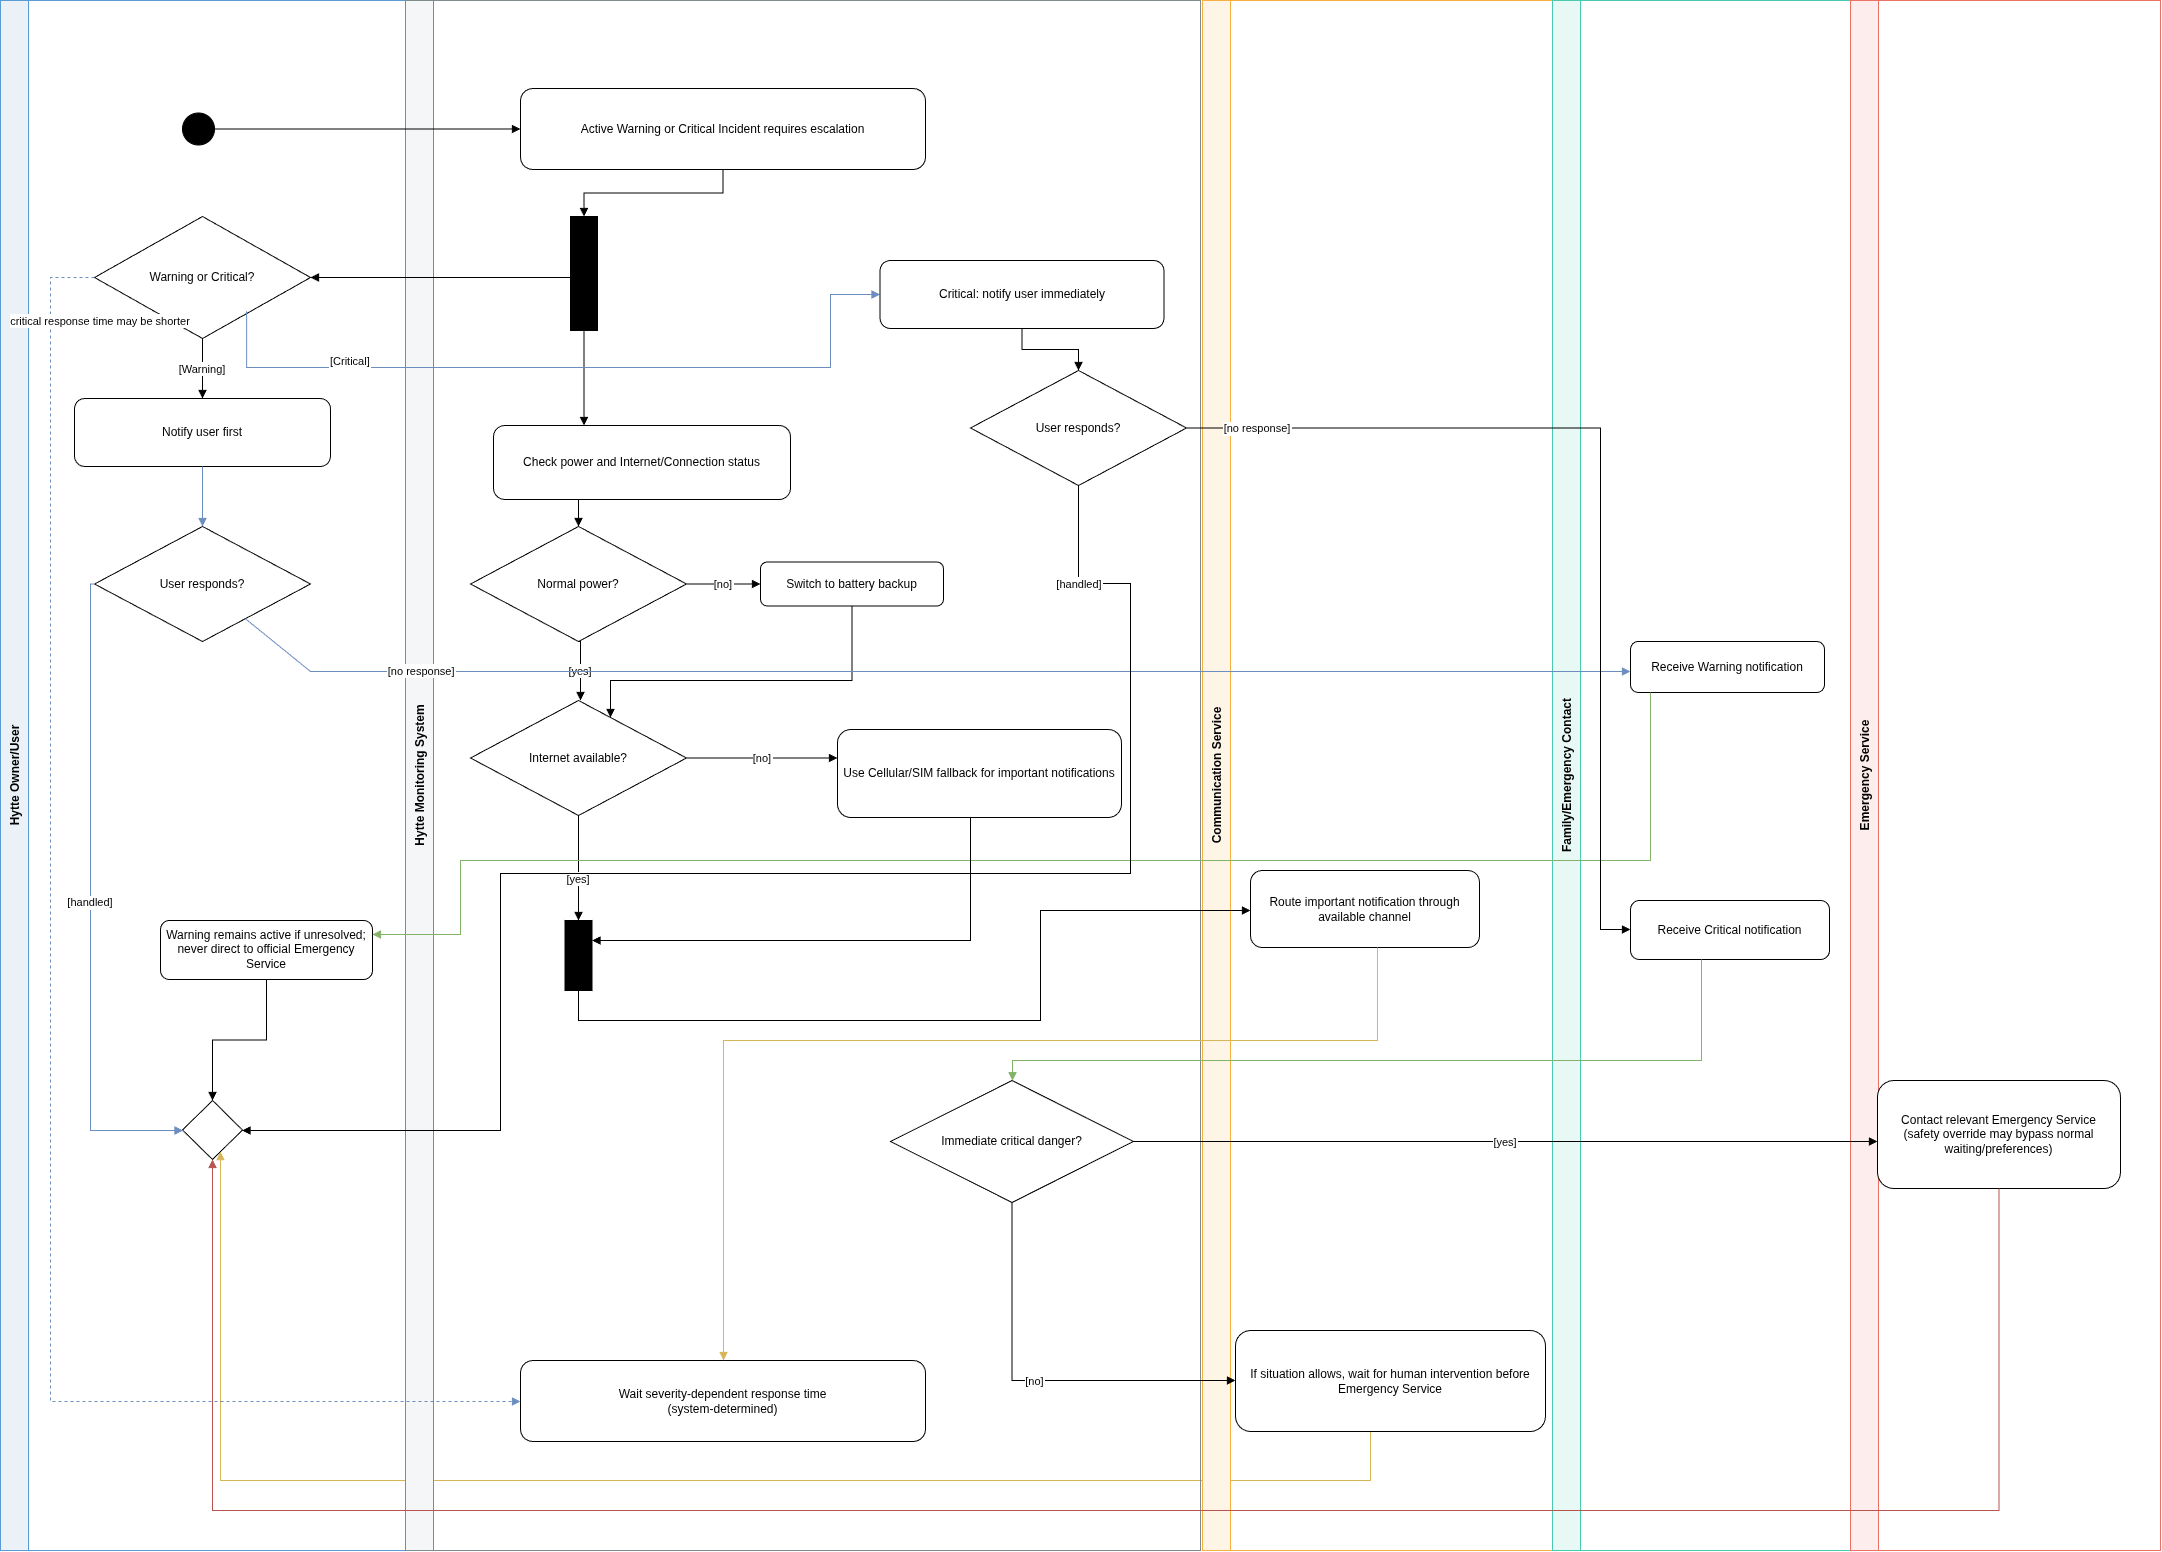

The diagram above was exported from draw.io. Its source (the exported page's mxGraphModel, read from the mxfile embedded in the PNG):
<mxGraphModel dx="1850" dy="777" grid="0" gridSize="10" guides="1" tooltips="1" connect="1" arrows="1" fold="1" page="0" pageScale="1" pageWidth="2160" pageHeight="1550" background="light-dark(#ffffff, #121212)" math="0" shadow="0">
  <root>
    <mxCell id="s0" />
    <mxCell id="s1" parent="s0" />
    <mxCell id="slUser" parent="s1" style="swimlane;horizontal=0;startSize=28;fillColor=#eaf2f8;strokeColor=#5b9bd5;fontStyle=1;" value="Hytte Owner/User" vertex="1">
      <mxGeometry height="1550" width="405" as="geometry" />
    </mxCell>
    <mxCell id="sStart" parent="slUser" style="ellipse;fillColor=#000000;strokeColor=#000000;" value="" vertex="1">
      <mxGeometry height="32" width="32" x="182" y="112.5" as="geometry" />
    </mxCell>
    <mxCell id="jDB4PE_w-NfWpsdhU1wF-0" parent="slUser" style="rhombus;whiteSpace=wrap;html=1;shapeInside=1;" value="" vertex="1">
      <mxGeometry height="59" width="60" x="182" y="1100" as="geometry" />
    </mxCell>
    <mxCell id="se27" edge="1" parent="slUser" source="sNormal" style="edgeStyle=orthogonalEdgeStyle;rounded=0;orthogonalLoop=1;jettySize=auto;endArrow=block;endFill=1;fillColor=#fff2cc;strokeColor=#d6b656;" target="jDB4PE_w-NfWpsdhU1wF-0">
      <mxGeometry relative="1" as="geometry">
        <Array as="points">
          <mxPoint x="1370" y="1480" />
          <mxPoint x="220" y="1480" />
        </Array>
        <mxPoint x="220.00000000000023" y="1145" as="targetPoint" />
      </mxGeometry>
    </mxCell>
    <mxCell id="slSystem" parent="s1" style="swimlane;horizontal=0;startSize=28;fillColor=#f4f6f7;strokeColor=#7f8c8d;fontStyle=1;" value="Hytte Monitoring System" vertex="1">
      <mxGeometry height="1550" width="795" x="405" as="geometry" />
    </mxCell>
    <mxCell id="sInternet" parent="slSystem" style="rhombus;whiteSpace=wrap;html=1;" value="Internet available?" vertex="1">
      <mxGeometry height="115" width="216" x="65" y="700" as="geometry" />
    </mxCell>
    <mxCell id="sCritUser" parent="slSystem" style="rounded=1;whiteSpace=wrap;html=1;" value="Critical: notify user immediately" vertex="1">
      <mxGeometry height="68" width="284" x="474.5" y="260" as="geometry" />
    </mxCell>
    <mxCell id="sPowerD" parent="slSystem" style="rhombus;whiteSpace=wrap;html=1;" value="Normal power?" vertex="1">
      <mxGeometry height="115" width="216" x="65" y="526" as="geometry" />
    </mxCell>
    <mxCell id="se17" edge="1" parent="slSystem" source="sPowerD" style="edgeStyle=orthogonalEdgeStyle;rounded=0;orthogonalLoop=1;jettySize=auto;endArrow=block;endFill=1;exitX=0.5;exitY=1;exitDx=0;exitDy=0;" value="[yes]">
      <mxGeometry relative="1" as="geometry">
        <Array as="points">
          <mxPoint x="175" y="641" />
        </Array>
        <mxPoint x="175" y="700" as="targetPoint" />
      </mxGeometry>
    </mxCell>
    <mxCell id="sBattery" parent="slSystem" style="rounded=1;whiteSpace=wrap;html=1;" value="Switch to battery backup" vertex="1">
      <mxGeometry height="44" width="183" x="355" y="561.5" as="geometry" />
    </mxCell>
    <mxCell id="se16" edge="1" parent="slSystem" source="sPowerD" style="edgeStyle=orthogonalEdgeStyle;rounded=0;orthogonalLoop=1;jettySize=auto;endArrow=block;endFill=1;exitX=1;exitY=0.5;exitDx=0;exitDy=0;" target="sBattery" value="[no]">
      <mxGeometry relative="1" as="geometry">
        <Array as="points">
          <mxPoint x="295" y="584" />
          <mxPoint x="295" y="584" />
        </Array>
      </mxGeometry>
    </mxCell>
    <mxCell id="se18" edge="1" parent="slSystem" source="sBattery" style="edgeStyle=orthogonalEdgeStyle;rounded=0;orthogonalLoop=1;jettySize=auto;endArrow=block;endFill=1;" target="sInternet">
      <mxGeometry relative="1" as="geometry">
        <Array as="points">
          <mxPoint x="447" y="680" />
          <mxPoint x="205" y="680" />
        </Array>
        <mxPoint x="364.9999999999998" y="590.0000000000002" as="sourcePoint" />
        <mxPoint x="173" y="684.5000000000002" as="targetPoint" />
      </mxGeometry>
    </mxCell>
    <mxCell id="sCritResp" parent="slSystem" style="rhombus;whiteSpace=wrap;html=1;" value="User responds?" vertex="1">
      <mxGeometry height="115" width="216" x="565" y="370" as="geometry" />
    </mxCell>
    <mxCell id="se10" edge="1" parent="slSystem" source="sCritUser" style="edgeStyle=orthogonalEdgeStyle;rounded=0;orthogonalLoop=1;jettySize=auto;endArrow=block;endFill=1;" target="sCritResp" value="">
      <mxGeometry relative="1" as="geometry" />
    </mxCell>
    <mxCell id="sWait" parent="slSystem" style="rounded=1;whiteSpace=wrap;html=1;" value="Wait severity-dependent response time&lt;br&gt;(system-determined)" vertex="1">
      <mxGeometry height="81" width="405" x="115" y="1360" as="geometry" />
    </mxCell>
    <mxCell id="sDanger" parent="slSystem" style="rhombus;whiteSpace=wrap;html=1;" value="Immediate critical danger?" vertex="1">
      <mxGeometry height="122" width="243" x="485" y="1080" as="geometry" />
    </mxCell>
    <mxCell id="sJoin" parent="slSystem" style="shape=umlFork;fillColor=#000000;strokeColor=#000000;" value="" vertex="1">
      <mxGeometry height="70" width="27" x="159.5" y="920" as="geometry" />
    </mxCell>
    <mxCell id="se20" edge="1" parent="slSystem" source="sInternet" style="edgeStyle=orthogonalEdgeStyle;rounded=0;orthogonalLoop=1;jettySize=auto;endArrow=block;endFill=1;" target="sJoin" value="[yes]">
      <mxGeometry relative="1" x="0.2" as="geometry">
        <mxPoint as="offset" />
        <Array as="points" />
      </mxGeometry>
    </mxCell>
    <mxCell id="sFork" parent="slSystem" style="shape=umlFork;fillColor=#000000;strokeColor=#000000;" value="" vertex="1">
      <mxGeometry height="114" width="27" x="165" y="216" as="geometry" />
    </mxCell>
    <mxCell id="slComm" parent="s1" style="swimlane;horizontal=0;startSize=28;fillColor=#fef5e7;strokeColor=#f5b041;fontStyle=1;" value="Communication Service" vertex="1">
      <mxGeometry height="1550" width="351" x="1202" as="geometry" />
    </mxCell>
    <mxCell id="sNormal" parent="slComm" style="rounded=1;whiteSpace=wrap;html=1;" value="If situation allows, wait for human intervention before Emergency Service" vertex="1">
      <mxGeometry height="101" width="310" x="33" y="1330" as="geometry" />
    </mxCell>
    <mxCell id="sComm" parent="slComm" style="rounded=1;whiteSpace=wrap;html=1;" value="Route important notification through available channel" vertex="1">
      <mxGeometry height="77" width="229" x="48" y="870" as="geometry" />
    </mxCell>
    <mxCell id="slFamily" parent="s1" style="swimlane;horizontal=0;startSize=28;fillColor=#e8f8f5;strokeColor=#48c9b0;fontStyle=1;" value="Family/Emergency Contact" vertex="1">
      <mxGeometry height="1550" width="314" x="1552" as="geometry" />
    </mxCell>
    <mxCell id="sWarnFam" parent="slFamily" style="rounded=1;whiteSpace=wrap;html=1;" value="Receive Warning notification" vertex="1">
      <mxGeometry height="51" width="194" x="78" y="641" as="geometry" />
    </mxCell>
    <mxCell id="slEmergency" parent="s1" style="swimlane;horizontal=0;startSize=28;fillColor=#fdedec;strokeColor=#ec7063;fontStyle=1;" value="Emergency Service" vertex="1">
      <mxGeometry height="1550" width="310" x="1850" as="geometry" />
    </mxCell>
    <mxCell id="sIncident" parent="s1" style="rounded=1;whiteSpace=wrap;html=1;" value="Active Warning or Critical Incident requires escalation" vertex="1">
      <mxGeometry height="81" width="405" x="520" y="88" as="geometry" />
    </mxCell>
    <mxCell id="sPower" parent="s1" style="rounded=1;whiteSpace=wrap;html=1;" value="Check power and Internet/Connection status" vertex="1">
      <mxGeometry height="74" width="297" x="493" y="425" as="geometry" />
    </mxCell>
    <mxCell id="sCell" parent="s1" style="rounded=1;whiteSpace=wrap;html=1;" value="Use Cellular/SIM fallback for important notifications" vertex="1">
      <mxGeometry height="88" width="284" x="837" y="729" as="geometry" />
    </mxCell>
    <mxCell id="sType" parent="s1" style="rhombus;whiteSpace=wrap;html=1;" value="Warning or Critical?" vertex="1">
      <mxGeometry height="122" width="216" x="94" y="216" as="geometry" />
    </mxCell>
    <mxCell id="sWarnUser" parent="s1" style="rounded=1;whiteSpace=wrap;html=1;" value="Notify user first" vertex="1">
      <mxGeometry height="68" width="256" x="74" y="398" as="geometry" />
    </mxCell>
    <mxCell id="sWarnResp" parent="s1" style="rhombus;whiteSpace=wrap;html=1;" value="User responds?" vertex="1">
      <mxGeometry height="115" width="216" x="94" y="526" as="geometry" />
    </mxCell>
    <mxCell id="sWarnEnd" parent="s1" style="rounded=1;whiteSpace=wrap;html=1;" value="Warning remains active if unresolved;&lt;br&gt;never direct to official Emergency Service" vertex="1">
      <mxGeometry height="59" width="212" x="160" y="920" as="geometry" />
    </mxCell>
    <mxCell id="sCritFam" parent="s1" style="rounded=1;whiteSpace=wrap;html=1;" value="Receive Critical notification" vertex="1">
      <mxGeometry height="59" width="199" x="1630" y="900" as="geometry" />
    </mxCell>
    <mxCell id="sEmergency" parent="s1" style="rounded=1;whiteSpace=wrap;html=1;" value="Contact relevant Emergency Service&lt;br&gt;(safety override may bypass normal waiting/preferences)" vertex="1">
      <mxGeometry height="108" width="243" x="1877" y="1080" as="geometry" />
    </mxCell>
    <mxCell id="se1" edge="1" parent="s1" source="sStart" style="edgeStyle=orthogonalEdgeStyle;rounded=0;orthogonalLoop=1;jettySize=auto;endArrow=block;endFill=1;" target="sIncident">
      <mxGeometry relative="1" as="geometry">
        <Array as="points">
          <mxPoint x="360" y="128.5" />
          <mxPoint x="360" y="128.5" />
        </Array>
      </mxGeometry>
    </mxCell>
    <mxCell id="se2" edge="1" parent="s1" source="sIncident" style="edgeStyle=orthogonalEdgeStyle;rounded=0;orthogonalLoop=1;jettySize=auto;endArrow=block;endFill=1;" target="sFork">
      <mxGeometry relative="1" as="geometry" />
    </mxCell>
    <mxCell id="se3" edge="1" parent="s1" source="sFork" style="edgeStyle=orthogonalEdgeStyle;rounded=0;orthogonalLoop=1;jettySize=auto;endArrow=block;endFill=1;" target="sType">
      <mxGeometry relative="1" as="geometry">
        <Array as="points">
          <mxPoint x="440" y="277" />
          <mxPoint x="440" y="277" />
        </Array>
      </mxGeometry>
    </mxCell>
    <mxCell id="se4" edge="1" parent="s1" source="sFork" style="edgeStyle=orthogonalEdgeStyle;rounded=0;orthogonalLoop=1;jettySize=auto;endArrow=block;endFill=1;" target="sPower">
      <mxGeometry relative="1" as="geometry">
        <Array as="points">
          <mxPoint x="584" y="400" />
          <mxPoint x="584" y="400" />
        </Array>
      </mxGeometry>
    </mxCell>
    <mxCell id="se5" edge="1" parent="s1" source="sType" style="edgeStyle=orthogonalEdgeStyle;rounded=0;orthogonalLoop=1;jettySize=auto;endArrow=block;endFill=1;" target="sWarnUser" value="[Warning]">
      <mxGeometry relative="1" as="geometry" />
    </mxCell>
    <mxCell id="se6" edge="1" parent="s1" source="sType" style="edgeStyle=orthogonalEdgeStyle;rounded=0;orthogonalLoop=1;jettySize=auto;endArrow=block;endFill=1;entryX=0;entryY=0.5;entryDx=0;entryDy=0;exitX=0.704;exitY=0.777;exitDx=0;exitDy=0;exitPerimeter=0;fillColor=#dae8fc;strokeColor=#6c8ebf;" target="sCritUser" value="[Critical]">
      <mxGeometry relative="1" x="-0.58" y="7" as="geometry">
        <mxPoint as="offset" />
        <Array as="points">
          <mxPoint x="246" y="367" />
          <mxPoint x="830" y="367" />
        </Array>
        <mxPoint x="805" y="366" as="targetPoint" />
      </mxGeometry>
    </mxCell>
    <mxCell id="se7" edge="1" parent="s1" source="sWarnUser" style="edgeStyle=orthogonalEdgeStyle;rounded=0;orthogonalLoop=1;jettySize=auto;endArrow=block;endFill=1;fillColor=#dae8fc;strokeColor=#6c8ebf;" target="sWarnResp">
      <mxGeometry relative="1" as="geometry" />
    </mxCell>
    <mxCell id="se8" edge="1" parent="s1" source="sWarnResp" style="edgeStyle=orthogonalEdgeStyle;rounded=0;orthogonalLoop=1;jettySize=auto;endArrow=block;endFill=1;fillColor=#dae8fc;strokeColor=#6c8ebf;" target="sWarnFam" value="[no response]">
      <mxGeometry relative="1" x="-0.7221" y="1" as="geometry">
        <mxPoint as="offset" />
        <Array as="points">
          <mxPoint x="310" y="671" />
        </Array>
      </mxGeometry>
    </mxCell>
    <mxCell id="se9" edge="1" parent="s1" source="sWarnFam" style="edgeStyle=orthogonalEdgeStyle;rounded=0;orthogonalLoop=1;jettySize=auto;endArrow=block;endFill=1;fillColor=#d5e8d4;strokeColor=#82b366;" target="sWarnEnd">
      <mxGeometry relative="1" as="geometry">
        <Array as="points">
          <mxPoint x="1650" y="860" />
          <mxPoint x="460" y="860" />
          <mxPoint x="460" y="934" />
        </Array>
      </mxGeometry>
    </mxCell>
    <mxCell id="se11" edge="1" parent="s1" source="sCritResp" style="edgeStyle=orthogonalEdgeStyle;rounded=0;orthogonalLoop=1;jettySize=auto;endArrow=block;endFill=1;" target="sCritFam" value="[no response]">
      <mxGeometry relative="1" x="-0.8495" as="geometry">
        <mxPoint as="offset" />
        <Array as="points">
          <mxPoint x="1600" y="427" />
          <mxPoint x="1600" y="929" />
        </Array>
      </mxGeometry>
    </mxCell>
    <mxCell id="se12" edge="1" parent="s1" source="sCritFam" style="edgeStyle=orthogonalEdgeStyle;rounded=0;orthogonalLoop=1;jettySize=auto;endArrow=block;endFill=1;fillColor=#d5e8d4;strokeColor=#82b366;" target="sDanger">
      <mxGeometry relative="1" as="geometry">
        <Array as="points">
          <mxPoint x="1701" y="1060" />
          <mxPoint x="1012" y="1060" />
        </Array>
      </mxGeometry>
    </mxCell>
    <mxCell id="se13" edge="1" parent="s1" source="sDanger" style="edgeStyle=orthogonalEdgeStyle;rounded=0;orthogonalLoop=1;jettySize=auto;endArrow=block;endFill=1;" target="sEmergency" value="[yes]">
      <mxGeometry relative="1" as="geometry">
        <Array as="points">
          <mxPoint x="1500" y="1141" />
          <mxPoint x="1500" y="1141" />
        </Array>
      </mxGeometry>
    </mxCell>
    <mxCell id="se14" edge="1" parent="s1" source="sDanger" style="edgeStyle=orthogonalEdgeStyle;rounded=0;orthogonalLoop=1;jettySize=auto;endArrow=block;endFill=1;" target="sNormal" value="[no]">
      <mxGeometry relative="1" as="geometry">
        <Array as="points">
          <mxPoint x="1012" y="1380" />
        </Array>
      </mxGeometry>
    </mxCell>
    <mxCell id="se15" edge="1" parent="s1" source="sPower" style="edgeStyle=orthogonalEdgeStyle;rounded=0;orthogonalLoop=1;jettySize=auto;endArrow=block;endFill=1;" target="sPowerD">
      <mxGeometry relative="1" as="geometry">
        <Array as="points">
          <mxPoint x="578" y="520" />
          <mxPoint x="578" y="520" />
        </Array>
      </mxGeometry>
    </mxCell>
    <mxCell id="se19" edge="1" parent="s1" source="sInternet" style="edgeStyle=orthogonalEdgeStyle;rounded=0;orthogonalLoop=1;jettySize=auto;endArrow=block;endFill=1;" target="sCell" value="[no]">
      <mxGeometry relative="1" as="geometry">
        <Array as="points">
          <mxPoint x="790" y="758" />
          <mxPoint x="790" y="758" />
        </Array>
      </mxGeometry>
    </mxCell>
    <mxCell id="se21" edge="1" parent="s1" source="sCell" style="edgeStyle=orthogonalEdgeStyle;rounded=0;orthogonalLoop=1;jettySize=auto;endArrow=block;endFill=1;strokeWidth=1;strokeColor=default;" target="sJoin">
      <mxGeometry relative="1" as="geometry">
        <Array as="points">
          <mxPoint x="970" y="940" />
        </Array>
        <mxPoint x="983" y="830" as="sourcePoint" />
        <mxPoint x="650" y="930" as="targetPoint" />
      </mxGeometry>
    </mxCell>
    <mxCell id="se22" edge="1" parent="s1" source="sJoin" style="edgeStyle=orthogonalEdgeStyle;rounded=0;orthogonalLoop=1;jettySize=auto;endArrow=block;endFill=1;exitX=0.5;exitY=1;exitDx=0;exitDy=0;" target="sComm">
      <mxGeometry relative="1" as="geometry">
        <Array as="points">
          <mxPoint x="578" y="1020" />
          <mxPoint x="1040" y="1020" />
          <mxPoint x="1040" y="910" />
        </Array>
      </mxGeometry>
    </mxCell>
    <mxCell id="se29" edge="1" parent="s1" source="sComm" style="edgeStyle=orthogonalEdgeStyle;rounded=0;orthogonalLoop=1;jettySize=auto;endArrow=block;endFill=1;fillColor=#fff2cc;strokeColor=#d6b656;" target="sWait">
      <mxGeometry relative="1" as="geometry">
        <Array as="points">
          <mxPoint x="1377" y="1040" />
          <mxPoint x="723" y="1040" />
        </Array>
      </mxGeometry>
    </mxCell>
    <mxCell id="se23" edge="1" parent="s1" source="sType" style="edgeStyle=orthogonalEdgeStyle;rounded=0;orthogonalLoop=1;jettySize=auto;endArrow=block;endFill=1;dashed=1;fillColor=#dae8fc;strokeColor=#6c8ebf;" target="sWait" value="critical response time may be shorter">
      <mxGeometry relative="1" x="-0.8922" y="50" as="geometry">
        <mxPoint y="-1" as="offset" />
        <Array as="points">
          <mxPoint x="50" y="277" />
          <mxPoint x="50" y="1401" />
        </Array>
      </mxGeometry>
    </mxCell>
    <mxCell id="se24" edge="1" parent="s1" source="sWarnResp" style="edgeStyle=orthogonalEdgeStyle;rounded=0;orthogonalLoop=1;jettySize=auto;endArrow=block;endFill=1;fillColor=#dae8fc;strokeColor=#6c8ebf;" target="jDB4PE_w-NfWpsdhU1wF-0" value="[handled]">
      <mxGeometry relative="1" as="geometry">
        <Array as="points">
          <mxPoint x="90" y="583.5" />
          <mxPoint x="90" y="1130" />
        </Array>
        <mxPoint x="196" y="1126.0588235294117" as="targetPoint" />
      </mxGeometry>
    </mxCell>
    <mxCell id="se25" edge="1" parent="s1" source="sCritResp" style="edgeStyle=orthogonalEdgeStyle;rounded=0;orthogonalLoop=1;jettySize=auto;endArrow=block;endFill=1;strokeColor=light-dark(#000000,#E5E5FF);" target="jDB4PE_w-NfWpsdhU1wF-0" value="[handled]">
      <mxGeometry relative="1" x="-0.8748" as="geometry">
        <mxPoint as="offset" />
        <Array as="points">
          <mxPoint x="1078" y="583" />
          <mxPoint x="1130" y="583" />
          <mxPoint x="1130" y="873" />
          <mxPoint x="500" y="873" />
          <mxPoint x="500" y="1130" />
        </Array>
        <mxPoint x="234" y="1120.0588235294117" as="targetPoint" />
      </mxGeometry>
    </mxCell>
    <mxCell id="se26" edge="1" parent="s1" source="sWarnEnd" style="edgeStyle=orthogonalEdgeStyle;rounded=0;orthogonalLoop=1;jettySize=auto;endArrow=block;endFill=1;" target="jDB4PE_w-NfWpsdhU1wF-0">
      <mxGeometry relative="1" as="geometry">
        <mxPoint x="214.9411764705883" y="1107" as="targetPoint" />
      </mxGeometry>
    </mxCell>
    <mxCell id="se28" edge="1" parent="s1" source="sEmergency" style="edgeStyle=orthogonalEdgeStyle;rounded=0;orthogonalLoop=1;jettySize=auto;endArrow=block;endFill=1;fillColor=#f8cecc;strokeColor=#b85450;" target="jDB4PE_w-NfWpsdhU1wF-0">
      <mxGeometry relative="1" as="geometry">
        <Array as="points">
          <mxPoint x="1998.5" y="1510" />
          <mxPoint x="212" y="1510" />
        </Array>
        <mxPoint x="200.00000000000023" y="1145" as="targetPoint" />
      </mxGeometry>
    </mxCell>
  </root>
</mxGraphModel>